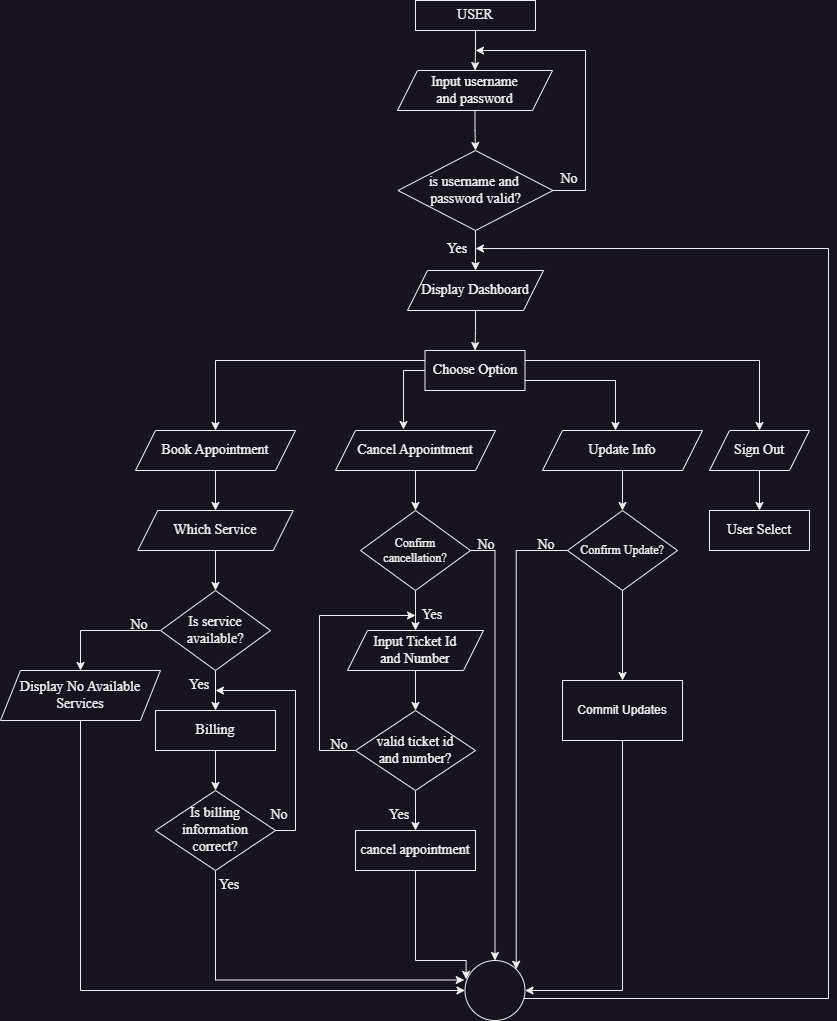

The diagram above was exported from draw.io. Its source (the exported page's mxGraphModel, read from the mxfile embedded in the PNG):
<mxGraphModel dx="1434" dy="836" grid="1" gridSize="10" guides="1" tooltips="1" connect="1" arrows="1" fold="1" page="1" pageScale="1" pageWidth="3300" pageHeight="4681" math="0" shadow="0">
  <root>
    <mxCell id="0" />
    <mxCell id="1" parent="0" />
    <mxCell id="QfiI2V1s3sk60cVQoeYj-17" style="edgeStyle=orthogonalEdgeStyle;rounded=0;orthogonalLoop=1;jettySize=auto;html=1;exitX=0.5;exitY=1;exitDx=0;exitDy=0;" parent="1" source="QfiI2V1s3sk60cVQoeYj-1" target="QfiI2V1s3sk60cVQoeYj-11" edge="1">
      <mxGeometry relative="1" as="geometry" />
    </mxCell>
    <mxCell id="QfiI2V1s3sk60cVQoeYj-1" value="USER" style="rounded=0;whiteSpace=wrap;html=1;strokeWidth=1;fontSize=14;fontStyle=0;fontFamily=Times New Roman;horizontal=1;" parent="1" vertex="1">
      <mxGeometry x="696" y="90" width="120" height="30" as="geometry" />
    </mxCell>
    <mxCell id="QfiI2V1s3sk60cVQoeYj-10" style="edgeStyle=orthogonalEdgeStyle;rounded=0;orthogonalLoop=1;jettySize=auto;html=1;exitX=0.5;exitY=1;exitDx=0;exitDy=0;entryX=0.5;entryY=0;entryDx=0;entryDy=0;strokeWidth=1;fontSize=14;fontStyle=0;fontFamily=Times New Roman;horizontal=1;" parent="1" source="QfiI2V1s3sk60cVQoeYj-11" target="QfiI2V1s3sk60cVQoeYj-13" edge="1">
      <mxGeometry relative="1" as="geometry" />
    </mxCell>
    <mxCell id="QfiI2V1s3sk60cVQoeYj-11" value="Input username&lt;br&gt;and password" style="shape=parallelogram;perimeter=parallelogramPerimeter;whiteSpace=wrap;html=1;fixedSize=1;strokeWidth=1;fontSize=14;fontStyle=0;fontFamily=Times New Roman;horizontal=1;" parent="1" vertex="1">
      <mxGeometry x="678" y="160" width="155" height="40" as="geometry" />
    </mxCell>
    <mxCell id="YCltPewqTMJePzviMtdK-2" style="edgeStyle=orthogonalEdgeStyle;rounded=0;orthogonalLoop=1;jettySize=auto;html=1;exitX=0.5;exitY=1;exitDx=0;exitDy=0;" parent="1" source="QfiI2V1s3sk60cVQoeYj-13" target="YCltPewqTMJePzviMtdK-1" edge="1">
      <mxGeometry relative="1" as="geometry" />
    </mxCell>
    <mxCell id="YCltPewqTMJePzviMtdK-51" style="edgeStyle=orthogonalEdgeStyle;rounded=0;orthogonalLoop=1;jettySize=auto;html=1;exitX=1;exitY=0.5;exitDx=0;exitDy=0;" parent="1" source="QfiI2V1s3sk60cVQoeYj-13" edge="1">
      <mxGeometry relative="1" as="geometry">
        <mxPoint x="756" y="140" as="targetPoint" />
        <Array as="points">
          <mxPoint x="866" y="280" />
          <mxPoint x="866" y="140" />
        </Array>
      </mxGeometry>
    </mxCell>
    <mxCell id="QfiI2V1s3sk60cVQoeYj-13" value="is username and&amp;nbsp;&lt;br&gt;password valid?" style="rhombus;whiteSpace=wrap;html=1;strokeWidth=1;fontSize=14;fontStyle=0;fontFamily=Times New Roman;horizontal=1;" parent="1" vertex="1">
      <mxGeometry x="678.5" y="240" width="155" height="80" as="geometry" />
    </mxCell>
    <mxCell id="QfiI2V1s3sk60cVQoeYj-15" value="&lt;span style=&quot;font-size: 14px;&quot;&gt;Yes&lt;/span&gt;" style="text;html=1;align=center;verticalAlign=middle;whiteSpace=wrap;rounded=0;fontSize=14;strokeWidth=1;fontStyle=0;fontFamily=Times New Roman;horizontal=1;" parent="1" vertex="1">
      <mxGeometry x="708" y="324" width="60" height="30" as="geometry" />
    </mxCell>
    <mxCell id="QfiI2V1s3sk60cVQoeYj-16" value="&lt;span style=&quot;font-size: 14px;&quot;&gt;No&lt;/span&gt;" style="text;html=1;align=center;verticalAlign=middle;whiteSpace=wrap;rounded=0;strokeWidth=1;fontSize=14;fontStyle=0;fontFamily=Times New Roman;horizontal=1;" parent="1" vertex="1">
      <mxGeometry x="820" y="254" width="60" height="30" as="geometry" />
    </mxCell>
    <mxCell id="YCltPewqTMJePzviMtdK-4" style="edgeStyle=orthogonalEdgeStyle;rounded=0;orthogonalLoop=1;jettySize=auto;html=1;exitX=0.5;exitY=1;exitDx=0;exitDy=0;entryX=0.5;entryY=0;entryDx=0;entryDy=0;" parent="1" source="YCltPewqTMJePzviMtdK-1" target="YCltPewqTMJePzviMtdK-3" edge="1">
      <mxGeometry relative="1" as="geometry" />
    </mxCell>
    <mxCell id="YCltPewqTMJePzviMtdK-1" value="Display Dashboard" style="shape=parallelogram;perimeter=parallelogramPerimeter;whiteSpace=wrap;html=1;fixedSize=1;strokeWidth=1;fontSize=14;fontStyle=0;fontFamily=Times New Roman;horizontal=1;" parent="1" vertex="1">
      <mxGeometry x="688" y="360" width="136" height="40" as="geometry" />
    </mxCell>
    <mxCell id="YCltPewqTMJePzviMtdK-40" style="edgeStyle=orthogonalEdgeStyle;rounded=0;orthogonalLoop=1;jettySize=auto;html=1;exitX=0;exitY=0.25;exitDx=0;exitDy=0;entryX=0.5;entryY=0;entryDx=0;entryDy=0;" parent="1" source="YCltPewqTMJePzviMtdK-3" target="YCltPewqTMJePzviMtdK-6" edge="1">
      <mxGeometry relative="1" as="geometry" />
    </mxCell>
    <mxCell id="YCltPewqTMJePzviMtdK-45" style="edgeStyle=orthogonalEdgeStyle;rounded=0;orthogonalLoop=1;jettySize=auto;html=1;exitX=0;exitY=0.5;exitDx=0;exitDy=0;entryX=0.425;entryY=-0.025;entryDx=0;entryDy=0;entryPerimeter=0;" parent="1" source="YCltPewqTMJePzviMtdK-3" target="YCltPewqTMJePzviMtdK-7" edge="1">
      <mxGeometry relative="1" as="geometry" />
    </mxCell>
    <mxCell id="YCltPewqTMJePzviMtdK-47" style="edgeStyle=orthogonalEdgeStyle;rounded=0;orthogonalLoop=1;jettySize=auto;html=1;exitX=0.25;exitY=1;exitDx=0;exitDy=0;" parent="1" source="YCltPewqTMJePzviMtdK-3" target="YCltPewqTMJePzviMtdK-8" edge="1">
      <mxGeometry relative="1" as="geometry">
        <Array as="points">
          <mxPoint x="729" y="470" />
          <mxPoint x="896" y="470" />
        </Array>
      </mxGeometry>
    </mxCell>
    <mxCell id="YCltPewqTMJePzviMtdK-52" style="edgeStyle=orthogonalEdgeStyle;rounded=0;orthogonalLoop=1;jettySize=auto;html=1;exitX=1;exitY=0.25;exitDx=0;exitDy=0;entryX=0.5;entryY=0;entryDx=0;entryDy=0;" parent="1" source="YCltPewqTMJePzviMtdK-3" target="YCltPewqTMJePzviMtdK-10" edge="1">
      <mxGeometry relative="1" as="geometry" />
    </mxCell>
    <mxCell id="YCltPewqTMJePzviMtdK-3" value="Choose Option" style="rounded=0;whiteSpace=wrap;html=1;strokeWidth=1;fontSize=14;fontStyle=0;fontFamily=Times New Roman;horizontal=1;" parent="1" vertex="1">
      <mxGeometry x="705.5" y="440" width="100" height="40" as="geometry" />
    </mxCell>
    <mxCell id="YCltPewqTMJePzviMtdK-6" value="Book Appointment" style="shape=parallelogram;perimeter=parallelogramPerimeter;whiteSpace=wrap;html=1;fixedSize=1;strokeWidth=1;fontSize=14;fontStyle=0;fontFamily=Times New Roman;horizontal=1;" parent="1" vertex="1">
      <mxGeometry x="416" y="520" width="160" height="40" as="geometry" />
    </mxCell>
    <mxCell id="YCltPewqTMJePzviMtdK-71" style="edgeStyle=orthogonalEdgeStyle;rounded=0;orthogonalLoop=1;jettySize=auto;html=1;exitX=0.5;exitY=1;exitDx=0;exitDy=0;entryX=0.5;entryY=0;entryDx=0;entryDy=0;" parent="1" source="YCltPewqTMJePzviMtdK-7" target="YCltPewqTMJePzviMtdK-68" edge="1">
      <mxGeometry relative="1" as="geometry" />
    </mxCell>
    <mxCell id="YCltPewqTMJePzviMtdK-7" value="Cancel Appointment" style="shape=parallelogram;perimeter=parallelogramPerimeter;whiteSpace=wrap;html=1;fixedSize=1;strokeWidth=1;fontSize=14;fontStyle=0;fontFamily=Times New Roman;horizontal=1;" parent="1" vertex="1">
      <mxGeometry x="616" y="520" width="160" height="40" as="geometry" />
    </mxCell>
    <mxCell id="c591IO5QqK6P6vYvlOR9-7" style="edgeStyle=orthogonalEdgeStyle;rounded=0;orthogonalLoop=1;jettySize=auto;html=1;exitX=0.5;exitY=1;exitDx=0;exitDy=0;entryX=0.5;entryY=0;entryDx=0;entryDy=0;" parent="1" source="YCltPewqTMJePzviMtdK-8" target="c591IO5QqK6P6vYvlOR9-5" edge="1">
      <mxGeometry relative="1" as="geometry" />
    </mxCell>
    <mxCell id="YCltPewqTMJePzviMtdK-8" value="Update Info" style="shape=parallelogram;perimeter=parallelogramPerimeter;whiteSpace=wrap;html=1;fixedSize=1;strokeWidth=1;fontSize=14;fontStyle=0;fontFamily=Times New Roman;horizontal=1;" parent="1" vertex="1">
      <mxGeometry x="823" y="520" width="160" height="40" as="geometry" />
    </mxCell>
    <mxCell id="YCltPewqTMJePzviMtdK-27" value="" style="edgeStyle=orthogonalEdgeStyle;rounded=0;orthogonalLoop=1;jettySize=auto;html=1;" parent="1" source="YCltPewqTMJePzviMtdK-10" target="YCltPewqTMJePzviMtdK-26" edge="1">
      <mxGeometry relative="1" as="geometry" />
    </mxCell>
    <mxCell id="YCltPewqTMJePzviMtdK-10" value="Sign Out" style="shape=parallelogram;perimeter=parallelogramPerimeter;whiteSpace=wrap;html=1;fixedSize=1;strokeWidth=1;fontSize=14;fontStyle=0;fontFamily=Times New Roman;horizontal=1;" parent="1" vertex="1">
      <mxGeometry x="990" y="520" width="100" height="40" as="geometry" />
    </mxCell>
    <mxCell id="YCltPewqTMJePzviMtdK-12" style="edgeStyle=orthogonalEdgeStyle;rounded=0;orthogonalLoop=1;jettySize=auto;html=1;entryX=0.5;entryY=0;entryDx=0;entryDy=0;" parent="1" source="YCltPewqTMJePzviMtdK-6" target="YCltPewqTMJePzviMtdK-11" edge="1">
      <mxGeometry relative="1" as="geometry" />
    </mxCell>
    <mxCell id="YCltPewqTMJePzviMtdK-55" style="edgeStyle=orthogonalEdgeStyle;rounded=0;orthogonalLoop=1;jettySize=auto;html=1;exitX=0.5;exitY=1;exitDx=0;exitDy=0;" parent="1" source="YCltPewqTMJePzviMtdK-11" target="YCltPewqTMJePzviMtdK-53" edge="1">
      <mxGeometry relative="1" as="geometry" />
    </mxCell>
    <mxCell id="YCltPewqTMJePzviMtdK-11" value="Which Service" style="shape=parallelogram;perimeter=parallelogramPerimeter;whiteSpace=wrap;html=1;fixedSize=1;strokeWidth=1;fontSize=14;fontStyle=0;fontFamily=Times New Roman;horizontal=1;" parent="1" vertex="1">
      <mxGeometry x="418.25" y="600" width="155.5" height="40" as="geometry" />
    </mxCell>
    <mxCell id="YCltPewqTMJePzviMtdK-26" value="User Select" style="whiteSpace=wrap;html=1;fontSize=14;fontFamily=Times New Roman;strokeWidth=1;fontStyle=0;" parent="1" vertex="1">
      <mxGeometry x="990" y="600" width="100" height="40" as="geometry" />
    </mxCell>
    <mxCell id="RBnNWwh6kdtUnBW50NcT-1" style="edgeStyle=orthogonalEdgeStyle;rounded=0;orthogonalLoop=1;jettySize=auto;html=1;exitX=0.942;exitY=0.733;exitDx=0;exitDy=0;exitPerimeter=0;" parent="1" edge="1">
      <mxGeometry relative="1" as="geometry">
        <mxPoint x="756" y="338.01" as="targetPoint" />
        <mxPoint x="798.02" y="1091.99" as="sourcePoint" />
        <Array as="points">
          <mxPoint x="798" y="1088.01" />
          <mxPoint x="1109" y="1088.01" />
        </Array>
      </mxGeometry>
    </mxCell>
    <mxCell id="YCltPewqTMJePzviMtdK-30" value="" style="ellipse;whiteSpace=wrap;html=1;aspect=fixed;" parent="1" vertex="1">
      <mxGeometry x="745.5" y="1050" width="60" height="60" as="geometry" />
    </mxCell>
    <mxCell id="YCltPewqTMJePzviMtdK-57" style="edgeStyle=orthogonalEdgeStyle;rounded=0;orthogonalLoop=1;jettySize=auto;html=1;exitX=0;exitY=0.5;exitDx=0;exitDy=0;entryX=0.5;entryY=0;entryDx=0;entryDy=0;" parent="1" source="YCltPewqTMJePzviMtdK-53" target="YCltPewqTMJePzviMtdK-56" edge="1">
      <mxGeometry relative="1" as="geometry">
        <Array as="points">
          <mxPoint x="441" y="720" />
          <mxPoint x="361" y="720" />
        </Array>
      </mxGeometry>
    </mxCell>
    <mxCell id="YCltPewqTMJePzviMtdK-60" value="" style="edgeStyle=orthogonalEdgeStyle;rounded=0;orthogonalLoop=1;jettySize=auto;html=1;" parent="1" source="YCltPewqTMJePzviMtdK-53" target="YCltPewqTMJePzviMtdK-59" edge="1">
      <mxGeometry relative="1" as="geometry" />
    </mxCell>
    <mxCell id="YCltPewqTMJePzviMtdK-53" value="Is service available?" style="rhombus;whiteSpace=wrap;html=1;strokeWidth=1;fontSize=14;fontStyle=0;fontFamily=Times New Roman;horizontal=1;" parent="1" vertex="1">
      <mxGeometry x="441" y="680" width="110" height="80" as="geometry" />
    </mxCell>
    <mxCell id="YCltPewqTMJePzviMtdK-58" style="edgeStyle=orthogonalEdgeStyle;rounded=0;orthogonalLoop=1;jettySize=auto;html=1;exitX=0.5;exitY=1;exitDx=0;exitDy=0;entryX=0;entryY=0.5;entryDx=0;entryDy=0;" parent="1" source="YCltPewqTMJePzviMtdK-56" target="YCltPewqTMJePzviMtdK-30" edge="1">
      <mxGeometry relative="1" as="geometry" />
    </mxCell>
    <mxCell id="YCltPewqTMJePzviMtdK-56" value="Display No Available&lt;br style=&quot;font-size: 14px;&quot;&gt;Services" style="shape=parallelogram;perimeter=parallelogramPerimeter;whiteSpace=wrap;html=1;fixedSize=1;strokeWidth=1;fontSize=14;fontStyle=0;fontFamily=Times New Roman;horizontal=1;" parent="1" vertex="1">
      <mxGeometry x="281" y="760" width="160" height="50" as="geometry" />
    </mxCell>
    <mxCell id="YCltPewqTMJePzviMtdK-62" value="" style="edgeStyle=orthogonalEdgeStyle;rounded=0;orthogonalLoop=1;jettySize=auto;html=1;" parent="1" source="YCltPewqTMJePzviMtdK-59" target="YCltPewqTMJePzviMtdK-61" edge="1">
      <mxGeometry relative="1" as="geometry" />
    </mxCell>
    <mxCell id="YCltPewqTMJePzviMtdK-59" value="Billing" style="whiteSpace=wrap;html=1;fontSize=14;fontFamily=Times New Roman;strokeWidth=1;fontStyle=0;" parent="1" vertex="1">
      <mxGeometry x="436" y="800" width="120" height="40" as="geometry" />
    </mxCell>
    <mxCell id="YCltPewqTMJePzviMtdK-64" style="edgeStyle=orthogonalEdgeStyle;rounded=0;orthogonalLoop=1;jettySize=auto;html=1;exitX=0.5;exitY=1;exitDx=0;exitDy=0;entryX=-0.012;entryY=0.325;entryDx=0;entryDy=0;entryPerimeter=0;" parent="1" source="YCltPewqTMJePzviMtdK-61" target="YCltPewqTMJePzviMtdK-30" edge="1">
      <mxGeometry relative="1" as="geometry" />
    </mxCell>
    <mxCell id="YCltPewqTMJePzviMtdK-65" style="edgeStyle=orthogonalEdgeStyle;rounded=0;orthogonalLoop=1;jettySize=auto;html=1;exitX=1;exitY=0.5;exitDx=0;exitDy=0;" parent="1" source="YCltPewqTMJePzviMtdK-61" edge="1">
      <mxGeometry relative="1" as="geometry">
        <mxPoint x="496" y="780" as="targetPoint" />
        <Array as="points">
          <mxPoint x="576" y="920" />
          <mxPoint x="576" y="780" />
        </Array>
      </mxGeometry>
    </mxCell>
    <mxCell id="YCltPewqTMJePzviMtdK-61" value="Is billing information &lt;br&gt;correct?" style="rhombus;whiteSpace=wrap;html=1;fontSize=14;fontFamily=Times New Roman;strokeWidth=1;fontStyle=0;" parent="1" vertex="1">
      <mxGeometry x="436" y="880" width="120" height="80" as="geometry" />
    </mxCell>
    <mxCell id="YCltPewqTMJePzviMtdK-66" value="&lt;span style=&quot;font-size: 14px;&quot;&gt;Yes&lt;/span&gt;" style="text;html=1;align=center;verticalAlign=middle;whiteSpace=wrap;rounded=0;fontSize=14;strokeWidth=1;fontStyle=0;fontFamily=Times New Roman;horizontal=1;" parent="1" vertex="1">
      <mxGeometry x="480" y="960" width="60" height="30" as="geometry" />
    </mxCell>
    <mxCell id="YCltPewqTMJePzviMtdK-67" value="&lt;span style=&quot;font-size: 14px;&quot;&gt;No&lt;/span&gt;" style="text;html=1;align=center;verticalAlign=middle;whiteSpace=wrap;rounded=0;strokeWidth=1;fontSize=14;fontStyle=0;fontFamily=Times New Roman;horizontal=1;" parent="1" vertex="1">
      <mxGeometry x="530" y="890" width="60" height="30" as="geometry" />
    </mxCell>
    <mxCell id="YCltPewqTMJePzviMtdK-82" style="edgeStyle=orthogonalEdgeStyle;rounded=0;orthogonalLoop=1;jettySize=auto;html=1;exitX=0.5;exitY=1;exitDx=0;exitDy=0;entryX=0.5;entryY=0;entryDx=0;entryDy=0;" parent="1" source="YCltPewqTMJePzviMtdK-68" target="YCltPewqTMJePzviMtdK-75" edge="1">
      <mxGeometry relative="1" as="geometry" />
    </mxCell>
    <mxCell id="YCltPewqTMJePzviMtdK-85" style="edgeStyle=orthogonalEdgeStyle;rounded=0;orthogonalLoop=1;jettySize=auto;html=1;exitX=1;exitY=0.5;exitDx=0;exitDy=0;entryX=0.5;entryY=0;entryDx=0;entryDy=0;" parent="1" source="YCltPewqTMJePzviMtdK-68" target="YCltPewqTMJePzviMtdK-30" edge="1">
      <mxGeometry relative="1" as="geometry" />
    </mxCell>
    <mxCell id="YCltPewqTMJePzviMtdK-68" value="&lt;font face=&quot;Times New Roman&quot;&gt;Confirm &lt;br&gt;cancellation?&lt;/font&gt;" style="rhombus;whiteSpace=wrap;html=1;" parent="1" vertex="1">
      <mxGeometry x="641" y="600" width="110" height="80" as="geometry" />
    </mxCell>
    <mxCell id="YCltPewqTMJePzviMtdK-69" value="&lt;span style=&quot;font-size: 14px;&quot;&gt;Yes&lt;/span&gt;" style="text;html=1;align=center;verticalAlign=middle;whiteSpace=wrap;rounded=0;fontSize=14;strokeWidth=1;fontStyle=0;fontFamily=Times New Roman;horizontal=1;" parent="1" vertex="1">
      <mxGeometry x="450" y="760" width="60" height="30" as="geometry" />
    </mxCell>
    <mxCell id="YCltPewqTMJePzviMtdK-70" value="&lt;span style=&quot;font-size: 14px;&quot;&gt;No&lt;/span&gt;" style="text;html=1;align=center;verticalAlign=middle;whiteSpace=wrap;rounded=0;strokeWidth=1;fontSize=14;fontStyle=0;fontFamily=Times New Roman;horizontal=1;" parent="1" vertex="1">
      <mxGeometry x="390" y="700" width="60" height="30" as="geometry" />
    </mxCell>
    <mxCell id="YCltPewqTMJePzviMtdK-77" value="" style="edgeStyle=orthogonalEdgeStyle;rounded=0;orthogonalLoop=1;jettySize=auto;html=1;" parent="1" source="YCltPewqTMJePzviMtdK-75" target="YCltPewqTMJePzviMtdK-76" edge="1">
      <mxGeometry relative="1" as="geometry" />
    </mxCell>
    <mxCell id="YCltPewqTMJePzviMtdK-75" value="Input Ticket Id&lt;br&gt;and Number" style="shape=parallelogram;perimeter=parallelogramPerimeter;whiteSpace=wrap;html=1;fixedSize=1;strokeWidth=1;fontSize=14;fontStyle=0;fontFamily=Times New Roman;horizontal=1;" parent="1" vertex="1">
      <mxGeometry x="628" y="720" width="136" height="40" as="geometry" />
    </mxCell>
    <mxCell id="YCltPewqTMJePzviMtdK-79" value="" style="edgeStyle=orthogonalEdgeStyle;rounded=0;orthogonalLoop=1;jettySize=auto;html=1;" parent="1" source="YCltPewqTMJePzviMtdK-76" target="YCltPewqTMJePzviMtdK-78" edge="1">
      <mxGeometry relative="1" as="geometry" />
    </mxCell>
    <mxCell id="YCltPewqTMJePzviMtdK-89" style="edgeStyle=orthogonalEdgeStyle;rounded=0;orthogonalLoop=1;jettySize=auto;html=1;exitX=0;exitY=0.5;exitDx=0;exitDy=0;entryX=0;entryY=0.5;entryDx=0;entryDy=0;" parent="1" source="YCltPewqTMJePzviMtdK-76" target="YCltPewqTMJePzviMtdK-83" edge="1">
      <mxGeometry relative="1" as="geometry">
        <Array as="points">
          <mxPoint x="600" y="840" />
          <mxPoint x="600" y="705" />
        </Array>
      </mxGeometry>
    </mxCell>
    <mxCell id="YCltPewqTMJePzviMtdK-76" value="valid ticket id&lt;br&gt;and number?" style="rhombus;whiteSpace=wrap;html=1;fontSize=14;fontFamily=Times New Roman;strokeWidth=1;fontStyle=0;" parent="1" vertex="1">
      <mxGeometry x="636" y="800" width="120" height="80" as="geometry" />
    </mxCell>
    <mxCell id="YCltPewqTMJePzviMtdK-81" style="edgeStyle=orthogonalEdgeStyle;rounded=0;orthogonalLoop=1;jettySize=auto;html=1;exitX=0.5;exitY=1;exitDx=0;exitDy=0;entryX=0.019;entryY=0.314;entryDx=0;entryDy=0;entryPerimeter=0;" parent="1" source="YCltPewqTMJePzviMtdK-78" target="YCltPewqTMJePzviMtdK-30" edge="1">
      <mxGeometry relative="1" as="geometry">
        <Array as="points">
          <mxPoint x="696" y="1050" />
          <mxPoint x="747" y="1050" />
        </Array>
      </mxGeometry>
    </mxCell>
    <mxCell id="YCltPewqTMJePzviMtdK-78" value="cancel appointment" style="whiteSpace=wrap;html=1;fontSize=14;fontFamily=Times New Roman;strokeWidth=1;fontStyle=0;" parent="1" vertex="1">
      <mxGeometry x="636" y="920" width="120" height="40" as="geometry" />
    </mxCell>
    <mxCell id="YCltPewqTMJePzviMtdK-83" value="&lt;span style=&quot;font-size: 14px;&quot;&gt;Yes&lt;/span&gt;" style="text;html=1;align=center;verticalAlign=middle;whiteSpace=wrap;rounded=0;fontSize=14;strokeWidth=1;fontStyle=0;fontFamily=Times New Roman;horizontal=1;" parent="1" vertex="1">
      <mxGeometry x="696" y="690" width="34" height="30" as="geometry" />
    </mxCell>
    <mxCell id="YCltPewqTMJePzviMtdK-84" value="&lt;span style=&quot;font-size: 14px;&quot;&gt;No&lt;/span&gt;" style="text;html=1;align=center;verticalAlign=middle;whiteSpace=wrap;rounded=0;strokeWidth=1;fontSize=14;fontStyle=0;fontFamily=Times New Roman;horizontal=1;" parent="1" vertex="1">
      <mxGeometry x="737" y="620" width="60" height="30" as="geometry" />
    </mxCell>
    <mxCell id="YCltPewqTMJePzviMtdK-86" value="&lt;span style=&quot;font-size: 14px;&quot;&gt;Yes&lt;/span&gt;" style="text;html=1;align=center;verticalAlign=middle;whiteSpace=wrap;rounded=0;fontSize=14;strokeWidth=1;fontStyle=0;fontFamily=Times New Roman;horizontal=1;" parent="1" vertex="1">
      <mxGeometry x="650" y="890" width="60" height="30" as="geometry" />
    </mxCell>
    <mxCell id="YCltPewqTMJePzviMtdK-87" value="&lt;span style=&quot;font-size: 14px;&quot;&gt;No&lt;/span&gt;" style="text;html=1;align=center;verticalAlign=middle;whiteSpace=wrap;rounded=0;strokeWidth=1;fontSize=14;fontStyle=0;fontFamily=Times New Roman;horizontal=1;" parent="1" vertex="1">
      <mxGeometry x="590" y="820" width="60" height="30" as="geometry" />
    </mxCell>
    <mxCell id="c591IO5QqK6P6vYvlOR9-10" style="edgeStyle=orthogonalEdgeStyle;rounded=0;orthogonalLoop=1;jettySize=auto;html=1;entryX=1;entryY=0;entryDx=0;entryDy=0;" parent="1" source="c591IO5QqK6P6vYvlOR9-5" target="YCltPewqTMJePzviMtdK-30" edge="1">
      <mxGeometry relative="1" as="geometry" />
    </mxCell>
    <mxCell id="MJdxIkndv24E5r8G3oAP-2" value="" style="edgeStyle=orthogonalEdgeStyle;rounded=0;orthogonalLoop=1;jettySize=auto;html=1;" parent="1" source="c591IO5QqK6P6vYvlOR9-5" target="MJdxIkndv24E5r8G3oAP-1" edge="1">
      <mxGeometry relative="1" as="geometry" />
    </mxCell>
    <mxCell id="c591IO5QqK6P6vYvlOR9-5" value="&lt;font face=&quot;Times New Roman&quot;&gt;Confirm Update?&lt;/font&gt;" style="rhombus;whiteSpace=wrap;html=1;" parent="1" vertex="1">
      <mxGeometry x="848" y="600" width="110" height="80" as="geometry" />
    </mxCell>
    <mxCell id="c591IO5QqK6P6vYvlOR9-9" value="&lt;span style=&quot;font-size: 14px;&quot;&gt;No&lt;/span&gt;" style="text;html=1;align=center;verticalAlign=middle;whiteSpace=wrap;rounded=0;strokeWidth=1;fontSize=14;fontStyle=0;fontFamily=Times New Roman;horizontal=1;" parent="1" vertex="1">
      <mxGeometry x="797" y="620" width="60" height="30" as="geometry" />
    </mxCell>
    <mxCell id="c591IO5QqK6P6vYvlOR9-18" style="edgeStyle=orthogonalEdgeStyle;rounded=0;orthogonalLoop=1;jettySize=auto;html=1;exitX=0.5;exitY=1;exitDx=0;exitDy=0;entryX=1;entryY=0.5;entryDx=0;entryDy=0;" parent="1" source="MJdxIkndv24E5r8G3oAP-1" target="YCltPewqTMJePzviMtdK-30" edge="1">
      <mxGeometry relative="1" as="geometry">
        <mxPoint x="908" y="1040" as="sourcePoint" />
      </mxGeometry>
    </mxCell>
    <mxCell id="MJdxIkndv24E5r8G3oAP-1" value="Commit Updates" style="whiteSpace=wrap;html=1;" parent="1" vertex="1">
      <mxGeometry x="843" y="770" width="120" height="60" as="geometry" />
    </mxCell>
  </root>
</mxGraphModel>